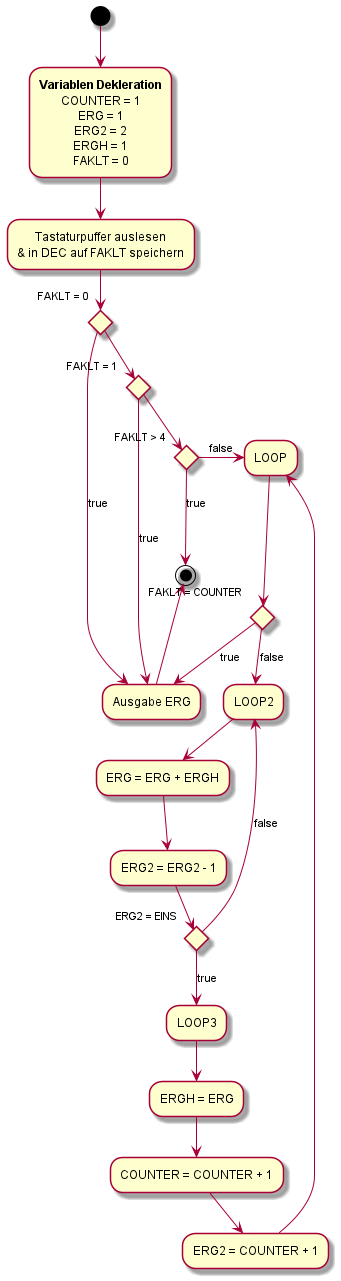

The diagram above was rendered by PlantUML. Its source (embedded in the PNG):
@startuml
'https://plantuml.com/activity-diagram-beta
(*) --> "**Variablen Dekleration**
          COUNTER = 1
          ERG = 1
          ERG2 = 2
          ERGH = 1
          FAKLT = 0
          "

-->"Tastaturpuffer auslesen
    & in DEC auf FAKLT speichern"

if "FAKLT = 0" then
--> [true]"Ausgabe ERG"
-left->(*)
else
    -->if "FAKLT = 1" then
    -> [true]"Ausgabe ERG"
    else
        if "FAKLT > 4" then
        -->[true](*)
        else
        ->[false]"LOOP"
        Endif
        Endif
        Endif

--->if "FAKLT = COUNTER" then
    -->[true]"Ausgabe ERG"
    else
    -->[false]"LOOP2"
    Endif

-->"ERG = ERG + ERGH"
-->"ERG2 = ERG2 - 1"

if "ERG2 = EINS" then
    -->[true]"LOOP3"
    -->"ERGH = ERG"
    -->"COUNTER = COUNTER + 1"
    -->"ERG2 = COUNTER + 1"
    -->"LOOP"
    else
    -->[false]"LOOP2"
    Endif








@enduml